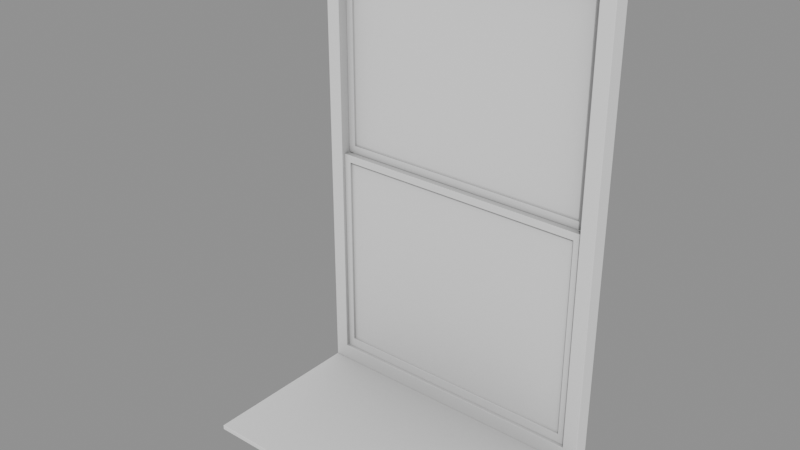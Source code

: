 # Source: Windows_window2.blend  (saved by Blender 5.2.45; exported with 4.5.12 LTS)
import bpy
from mathutils import Matrix  # noqa: F401  (used for matrix-valued properties, if any)

bpy.ops.wm.read_factory_settings(use_empty=True)
scene = bpy.context.scene
scene.name = 'Scene'

# ---- collections
col_windows_window2 = bpy.data.collections.new('Windows_window2'); scene.collection.children.link(col_windows_window2)

# ---- materials (node trees are filled in below, after node groups)
mat_ao_bake = bpy.data.materials.new('AO-bake')
mat_ao_bake.use_backface_culling_lightprobe_volume = False

# ---- node groups
ng_gltf_settings = bpy.data.node_groups.new('glTF Settings', 'ShaderNodeTree')
_s = ng_gltf_settings.interface.new_socket(name='Occlusion', in_out='INPUT', socket_type='NodeSocketFloat')
_s.subtype = 'FACTOR'
_s.default_value = 1.0
_s.min_value = 0.0
_s.max_value = 1.0
_N = ng_gltf_settings.nodes; _L = ng_gltf_settings.links
n0 = _N.new('NodeGroupInput'); n0.name = 'Group Input'; n0.location = (-200, 0)
n1 = _N.new('NodeGroupOutput'); n1.name = 'Group Output'; n1.location = (-2, -8)
n1.is_active_output = True
ng_smooth_by_angle = bpy.data.node_groups.new('Smooth by Angle', 'GeometryNodeTree')
_s = ng_smooth_by_angle.interface.new_socket(name='Mesh', in_out='OUTPUT', socket_type='NodeSocketGeometry')
_s = ng_smooth_by_angle.interface.new_socket(name='Mesh', in_out='INPUT', socket_type='NodeSocketGeometry')
_s = ng_smooth_by_angle.interface.new_socket(name='Angle', in_out='INPUT', socket_type='NodeSocketFloat')
_s.subtype = 'ANGLE'
_s.default_value = 0.5236
_s.min_value = 0.0
_s.max_value = 3.142
_s.description = 'Maximum face angle for smooth edges'
_s = ng_smooth_by_angle.interface.new_socket(name='Ignore Sharpness', in_out='INPUT', socket_type='NodeSocketBool')
_s.force_non_field = True
ng_smooth_by_angle.description = 'Set the sharpness of mesh edges based on the angle between the neighboring faces'
ng_smooth_by_angle.is_modifier = True
_N = ng_smooth_by_angle.nodes; _L = ng_smooth_by_angle.links
n0 = _N.new('GeometryNodeSetShadeSmooth'); n0.name = 'Set Shade Smooth'; n0.location = (120, -80)
n0.domain = 'EDGE'
n1 = _N.new('GeometryNodeSetShadeSmooth'); n1.name = 'Set Shade Smooth.001'; n1.location = (300, -80)
n2 = _N.new('NodeGroupOutput'); n2.name = 'Group Output'; n2.location = (480, -80)
n3 = _N.new('GeometryNodeInputMeshEdgeAngle'); n3.name = 'Edge Angle'; n3.location = (-440, -240)
n4 = _N.new('NodeGroupInput'); n4.name = 'Group Input'; n4.location = (-80, -80)
n5 = _N.new('GeometryNodeInputEdgeSmooth'); n5.name = 'Is Edge Smooth'; n5.location = (-260, -120)
n6 = _N.new('GeometryNodeInputShadeSmooth'); n6.name = 'Is Shade Smooth'; n6.location = (-440, -397)
n7 = _N.new('FunctionNodeCompare'); n7.name = 'Compare'; n7.location = (-260, -260)
n7.operation = 'LESS_EQUAL'
n8 = _N.new('FunctionNodeBooleanMath'); n8.name = 'Boolean Math.001'; n8.location = (-80, -260)
n9 = _N.new('NodeGroupInput'); n9.name = 'Group Input.001'; n9.location = (-440, -329)
n10 = _N.new('NodeGroupInput'); n10.name = 'Group Input.002'; n10.location = (-259, -189)
n11 = _N.new('FunctionNodeBooleanMath'); n11.name = 'Boolean Math'; n11.location = (-80, -149)
n11.operation = 'OR'
n12 = _N.new('FunctionNodeBooleanMath'); n12.name = 'Boolean Math.002'; n12.location = (-260, -380)
n12.operation = 'OR'
n13 = _N.new('NodeGroupInput'); n13.name = 'Group Input.003'; n13.location = (-440, -460)
_L.new(n3.outputs[0], n7.inputs[0])
_L.new(n1.outputs[0], n2.inputs[0])
_L.new(n9.outputs[1], n7.inputs[1])
_L.new(n7.outputs[0], n8.inputs[0])
_L.new(n4.outputs[0], n0.inputs[0])
_L.new(n0.outputs[0], n1.inputs[0])
_L.new(n8.outputs[0], n0.inputs[2])
_L.new(n10.outputs[2], n11.inputs[1])
_L.new(n5.outputs[0], n11.inputs[0])
_L.new(n11.outputs[0], n0.inputs[1])
_L.new(n13.outputs[2], n12.inputs[1])
_L.new(n6.outputs[0], n12.inputs[0])
_L.new(n12.outputs[0], n8.inputs[1])
n2.is_active_output = True

# ---- material node trees
mat_ao_bake.use_nodes = True; mat_ao_bake.node_tree.nodes.clear()
_N = mat_ao_bake.node_tree.nodes; _L = mat_ao_bake.node_tree.links
n0 = _N.new('ShaderNodeOutputMaterial'); n0.name = 'Material Output'; n0.location = (340, 260)
n1 = _N.new('ShaderNodeAmbientOcclusion'); n1.name = 'Ambient Occlusion'; n1.location = (-220, 200)
n1.inputs[1].default_value = 2.0
n2 = _N.new('ShaderNodeBsdfPrincipled'); n2.name = 'Principled BSDF'; n2.location = (60, 260)
n2.distribution = 'GGX'
n2.subsurface_method = 'BURLEY'
n2.inputs[3].default_value = 1.45
n2.inputs[27].default_value = (0.0, 0.0, 0.0, 1.0)
n2.inputs[28].default_value = 1.0
n3 = _N.new('ShaderNodeGroup'); n3.name = 'Group'; n3.location = (800, 260)
n3.width = 208
n3.node_tree = ng_gltf_settings
n3.inputs[0].default_value = 1.0
_L.new(n2.outputs[0], n0.inputs[0])
_L.new(n1.outputs[0], n2.inputs[0])
n0.is_active_output = True

# ---- meshes
me_plano_105 = bpy.data.meshes.new('Plano.105')
me_plano_105.from_pydata([(0.5598, -0.06251, 4.768e-07), (-0.5598, -0.06251, 4.768e-07), (0.5598, -0.06251, 0.01742), (-0.5598, -0.06251, 0.01742), (-0.5598, -0.6834, 0.01742), (0.5598, -0.6834, 0.01742), (-0.5598, -0.6834, 4.768e-07), (0.5598, -0.6834, 4.768e-07), (0.5598, 2.384e-07, 1.786), (0.5598, -0.06251, 1.786), (-0.5598, -2.384e-07, 1.786), (-0.5598, -0.06251, 1.786), (0.5598, 2.384e-07, 5.96e-08), (0.5598, -0.06251, 5.96e-08), (-0.5598, -2.384e-07, -1.192e-07), (-0.5598, -0.06251, -1.192e-07), (0.5049, -0.06251, 0.07559), (0.5049, 2.384e-07, 0.07559), (0.5049, -0.06251, 1.728), (0.5049, 2.384e-07, 1.728), (-0.508, -0.06251, 1.728), (-0.508, -2.384e-07, 1.728), (-0.508, -0.06251, 0.07559), (-0.508, -2.384e-07, 0.07559), (0.5049, 2.384e-07, 1.728), (0.5049, -0.02307, 1.728), (-0.508, -2.384e-07, 1.728), (-0.508, -0.02307, 1.728), (0.474, -0.02307, 1.692), (0.474, -2.384e-07, 1.692), (-0.4814, -0.02307, 1.692), (-0.4814, -2.384e-07, 1.692), (-0.508, -2.384e-07, 0.9059), (-0.508, -2.384e-07, 0.9345), (-0.508, -0.02307, 0.9345), (-0.508, -0.02307, 0.9059), (-0.4814, -0.02307, 0.9059), (-0.4814, -0.02307, 0.9345), (-0.4814, -2.384e-07, 0.9345), (-0.4814, -2.384e-07, 0.9059), (0.5049, 2.384e-07, 0.9345), (0.5049, 2.384e-07, 0.9059), (0.5049, -0.02307, 0.9059), (0.5049, -0.02307, 0.9345), (0.474, -0.02307, 0.9345), (0.474, -0.02307, 0.9059), (0.474, -2.384e-07, 0.9059), (0.474, -2.384e-07, 0.9345), (0.5049, -0.02629, 0.07559), (0.5049, -0.04935, 0.07559), (-0.508, -0.02629, 0.07559), (-0.508, -0.04935, 0.07559), (0.474, -0.04935, 0.1114), (0.474, -0.02629, 0.1114), (-0.4814, -0.04935, 0.1114), (-0.4814, -0.02629, 0.1114), (-0.508, -0.02629, 0.8772), (-0.508, -0.02629, 0.9059), (-0.508, -0.04935, 0.9059), (-0.508, -0.04935, 0.8772), (-0.4814, -0.04935, 0.8772), (-0.4814, -0.04935, 0.9059), (-0.4814, -0.02629, 0.9059), (-0.4814, -0.02629, 0.8772), (0.5049, -0.02629, 0.9059), (0.5049, -0.02629, 0.8772), (0.5049, -0.04935, 0.8772), (0.5049, -0.04935, 0.9059), (0.474, -0.04935, 0.9059), (0.474, -0.04935, 0.8772), (0.474, -0.02629, 0.8772), (0.474, -0.02629, 0.9059)], [], [(0, 1, 3, 2), (7, 5, 4, 6), (0, 2, 5, 7), (2, 3, 4, 5), (3, 1, 6, 4), (1, 0, 7, 6), (16, 18, 19, 17), (18, 20, 21, 19), (20, 22, 23, 21), (22, 16, 17, 23), (12, 8, 9, 13), (8, 10, 11, 9), (10, 14, 15, 11), (14, 12, 13, 15), (26, 31, 38, 33), (28, 30, 31, 29), (45, 46, 41, 42), (24, 26, 27, 25), (31, 30, 37, 38), (9, 18, 16, 13), (8, 12, 17, 19), (11, 20, 18, 9), (10, 8, 19, 21), (15, 22, 20, 11), (14, 10, 21, 23), (13, 16, 22, 15), (12, 14, 23, 17), (26, 33, 34, 27), (30, 27, 34, 37), (27, 30, 28, 25), (26, 24, 29, 31), (35, 32, 39, 36), (40, 47, 29, 24), (47, 44, 28, 29), (44, 43, 25, 28), (40, 24, 25, 43), (35, 36, 37, 34), (39, 32, 33, 38), (47, 46, 39, 38), (32, 35, 34, 33), (43, 44, 45, 42), (47, 40, 41, 46), (44, 47, 38, 37), (40, 43, 42, 41), (46, 45, 36, 39), (45, 44, 37, 36), (48, 53, 70, 65), (54, 52, 53, 55), (53, 52, 69, 70), (50, 48, 49, 51), (48, 65, 66, 49), (52, 49, 66, 69), (49, 52, 54, 51), (48, 50, 55, 53), (56, 63, 55, 50), (63, 60, 54, 55), (60, 59, 51, 54), (56, 50, 51, 59), (59, 60, 61, 58), (63, 56, 57, 62), (71, 70, 63, 62), (56, 59, 58, 57), (67, 68, 69, 66), (71, 64, 65, 70), (68, 71, 62, 61), (64, 67, 66, 65), (70, 69, 60, 63), (69, 68, 61, 60), (67, 64, 71, 68), (61, 62, 57, 58)])
_uv = me_plano_105.uv_layers.new(name='MapaUV')
_uv.uv.foreach_set('vector', [0.8052, 0.8098, 0.8052, 0.9056, 0.8037, 0.9056, 0.8037, 0.8098, 0.9202, 0.4552, 0.9187, 0.4552, 0.9187, 0.3594, 0.9202, 0.3594, 0.2219, 0.3629, 0.2205, 0.3629, 0.2205, 0.3098, 0.2219, 0.3098, 0.9124, 0.9672, 0.9124, 0.8714, 0.9655, 0.8714, 0.9655, 0.9672, 0.3598, 0.003585, 0.3613, 0.003585, 0.3613, 0.0567, 0.3598, 0.0567, 0.9688, 0.1116, 0.9688, 0.2074, 0.9157, 0.2074, 0.9157, 0.1116, 0.4985, 0.5378, 0.4985, 0.3965, 0.5038, 0.3965, 0.5038, 0.5378, 0.9245, 0.6804, 0.9245, 0.5937, 0.9299, 0.5937, 0.9299, 0.6804, 0.499, 0.6233, 0.499, 0.7647, 0.4936, 0.7647, 0.4936, 0.6233, 0.2106, 0.8513, 0.2106, 0.938, 0.2053, 0.938, 0.2053, 0.8513, 0.5406, 0.7128, 0.5406, 0.56, 0.5459, 0.56, 0.5459, 0.7128, 0.9229, 0.09882, 0.9229, 0.003029, 0.9283, 0.003029, 0.9283, 0.09882, 0.4892, 0.6248, 0.4892, 0.7776, 0.4839, 0.7776, 0.4839, 0.6248, 0.9202, 0.6235, 0.9202, 0.7193, 0.9148, 0.7193, 0.9148, 0.6235, 0.9195, 0.8116, 0.9226, 0.8094, 0.9874, 0.8094, 0.9874, 0.8116, 0.9344, 0.6755, 0.9344, 0.5938, 0.9364, 0.5938, 0.9364, 0.6755, 0.6574, 0.924, 0.6593, 0.924, 0.6593, 0.9267, 0.6574, 0.9267, 0.2151, 0.9364, 0.2151, 0.8497, 0.2171, 0.8497, 0.2171, 0.9364, 0.01909, 0.7565, 0.02106, 0.7565, 0.02106, 0.8214, 0.01909, 0.8214, 0.8098, 0.7544, 0.8145, 0.7594, 0.8145, 0.9007, 0.8098, 0.9072, 0.7598, 0.8062, 0.7598, 0.9591, 0.7551, 0.9526, 0.7551, 0.8112, 0.9056, 0.7544, 0.9012, 0.7594, 0.8145, 0.7594, 0.8098, 0.7544, 0.664, 0.8062, 0.7598, 0.8062, 0.7551, 0.8112, 0.6684, 0.8112, 0.9056, 0.9072, 0.9012, 0.9007, 0.9012, 0.7594, 0.9056, 0.7544, 0.664, 0.9591, 0.664, 0.8062, 0.6684, 0.8112, 0.6684, 0.9526, 0.8098, 0.9072, 0.8145, 0.9007, 0.9012, 0.9007, 0.9056, 0.9072, 0.7598, 0.9591, 0.664, 0.9591, 0.6684, 0.9526, 0.7551, 0.9526, 0.7809, 0.5323, 0.7809, 0.6002, 0.7789, 0.6002, 0.7789, 0.5323, 0.9307, 0.3611, 0.9276, 0.3588, 0.9955, 0.3588, 0.9955, 0.3611, 0.9276, 0.3588, 0.9307, 0.3611, 0.9307, 0.4429, 0.9276, 0.4455, 0.9195, 0.8116, 0.9195, 0.725, 0.9226, 0.7276, 0.9226, 0.8094, 0.6574, 0.84, 0.6593, 0.84, 0.6593, 0.8423, 0.6574, 0.8423, 0.9874, 0.725, 0.9874, 0.7276, 0.9226, 0.7276, 0.9195, 0.725, 0.8392, 0.7404, 0.8372, 0.7404, 0.8372, 0.6755, 0.8392, 0.6755, 0.9955, 0.4429, 0.9955, 0.4455, 0.9276, 0.4455, 0.9307, 0.4429, 0.6639, 0.7865, 0.6639, 0.7186, 0.6658, 0.7186, 0.6658, 0.7865, 0.9979, 0.3588, 0.9979, 0.3611, 0.9955, 0.3611, 0.9955, 0.3588, 0.9898, 0.8094, 0.9898, 0.8116, 0.9874, 0.8116, 0.9874, 0.8094, 0.9874, 0.7276, 0.9898, 0.7276, 0.9898, 0.8094, 0.9874, 0.8094, 0.7809, 0.6026, 0.7789, 0.6026, 0.7789, 0.6002, 0.7809, 0.6002, 0.9955, 0.4455, 0.9955, 0.4429, 0.9979, 0.4429, 0.9979, 0.4455, 0.9874, 0.7276, 0.9874, 0.725, 0.9898, 0.725, 0.9898, 0.7276, 0.02557, 0.8595, 0.02754, 0.8595, 0.02754, 0.9412, 0.02557, 0.9412, 0.6639, 0.7865, 0.6658, 0.7865, 0.6658, 0.789, 0.6639, 0.789, 0.6593, 0.924, 0.6574, 0.924, 0.6574, 0.8423, 0.6593, 0.8423, 0.9979, 0.4429, 0.9955, 0.4429, 0.9955, 0.3611, 0.9979, 0.3611, 0.3648, 0.9801, 0.3678, 0.9775, 0.4333, 0.9775, 0.4333, 0.9801, 0.01909, 0.9412, 0.01909, 0.8595, 0.02106, 0.8595, 0.02106, 0.9412, 0.01458, 0.8214, 0.01261, 0.8214, 0.01261, 0.7558, 0.01458, 0.7558, 0.9348, 0.002438, 0.9348, 0.0891, 0.9328, 0.0891, 0.9328, 0.002438, 0.7773, 0.5249, 0.7773, 0.4563, 0.7792, 0.4563, 0.7792, 0.5249, 0.9852, 0.5854, 0.9882, 0.5881, 0.9196, 0.5881, 0.9196, 0.5854, 0.9882, 0.5881, 0.9852, 0.5854, 0.9852, 0.5037, 0.9882, 0.5014, 0.3648, 0.9801, 0.3648, 0.8935, 0.3678, 0.8957, 0.3678, 0.9775, 0.4333, 0.8935, 0.4333, 0.8957, 0.3678, 0.8957, 0.3648, 0.8935, 0.808, 0.6764, 0.81, 0.6764, 0.81, 0.742, 0.808, 0.742, 0.9196, 0.5037, 0.9196, 0.5014, 0.9882, 0.5014, 0.9852, 0.5037, 0.8165, 0.6766, 0.8165, 0.7452, 0.8145, 0.7452, 0.8145, 0.6766, 0.9196, 0.5014, 0.9196, 0.5037, 0.9172, 0.5037, 0.9172, 0.5014, 0.4333, 0.8957, 0.4333, 0.8935, 0.4358, 0.8935, 0.4358, 0.8957, 0.4358, 0.9775, 0.4333, 0.9775, 0.4333, 0.8957, 0.4358, 0.8957, 0.8165, 0.6766, 0.8145, 0.6766, 0.8145, 0.6742, 0.8165, 0.6742, 0.9172, 0.5881, 0.9172, 0.5854, 0.9196, 0.5854, 0.9196, 0.5881, 0.4358, 0.9775, 0.4358, 0.9801, 0.4333, 0.9801, 0.4333, 0.9775, 0.2232, 0.854, 0.2252, 0.854, 0.2252, 0.9357, 0.2232, 0.9357, 0.7773, 0.4539, 0.7792, 0.4539, 0.7792, 0.4563, 0.7773, 0.4563, 0.1458, 0.9396, 0.1438, 0.9396, 0.1438, 0.8579, 0.1458, 0.8579, 0.9196, 0.5854, 0.9172, 0.5854, 0.9172, 0.5037, 0.9196, 0.5037, 0.2232, 0.8513, 0.2252, 0.8513, 0.2252, 0.854, 0.2232, 0.854, 0.2232, 0.9357, 0.2252, 0.9357, 0.2252, 0.938, 0.2232, 0.938])
_uv.active_render = True
_uv = me_plano_105.uv_layers.new(name='UVMap')
_uv.uv.foreach_set('vector', [0.0, 0.0, 0.0, 0.0, 0.0, 0.0, 0.0, 0.0, 0.0, 0.0, 0.0, 0.0, 0.0, 0.0, 0.0, 0.0, 0.0, 0.0, 0.0, 0.0, 0.0, 0.0, 0.0, 0.0, 0.0, 0.0, 0.0, 0.0, 0.0, 0.0, 0.0, 0.0, 0.0, 0.0, 0.0, 0.0, 0.0, 0.0, 0.0, 0.0, 0.0, 0.0, 0.0, 0.0, 0.0, 0.0, 0.0, 0.0, 0.0, 0.0, 0.0, 0.0, 0.0, 0.0, 0.0, 0.0, 0.0, 0.0, 0.0, 0.0, 0.0, 0.0, 0.0, 0.0, 0.0, 0.0, 0.0, 0.0, 0.0, 0.0, 0.0, 0.0, 0.0, 0.0, 0.0, 0.0, 0.0, 0.0, 0.0, 0.0, 0.0, 0.0, 0.0, 0.0, 0.0, 0.0, 0.0, 0.0, 0.0, 0.0, 0.0, 0.0, 0.0, 0.0, 0.0, 0.0, 0.0, 0.0, 0.0, 0.0, 0.0, 0.0, 0.0, 0.0, 0.0, 0.0, 0.0, 0.0, 0.0, 0.0, 0.0, 0.0, 0.0, 0.0, 0.0, 0.0, 0.0, 0.0, 0.0, 0.0, 0.0, 0.0, 0.0, 0.0, 0.0, 0.0, 0.0, 0.0, 0.0, 0.0, 0.0, 0.0, 0.0, 0.0, 0.0, 0.0, 0.0, 0.0, 0.0, 0.0, 0.0, 0.0, 0.0, 0.0, 0.0, 0.0, 0.0, 0.0, 0.0, 0.0, 0.0, 0.0, 0.0, 0.0, 0.0, 0.0, 0.0, 0.0, 0.0, 0.0, 0.0, 0.0, 0.0, 0.0, 0.0, 0.0, 0.0, 0.0, 0.0, 0.0, 0.0, 0.0, 0.0, 0.0, 0.0, 0.0, 0.0, 0.0, 0.0, 0.0, 0.0, 0.0, 0.0, 0.0, 0.0, 0.0, 0.0, 0.0, 0.0, 0.0, 0.0, 0.0, 0.0, 0.0, 0.0, 0.0, 0.0, 0.0, 0.0, 0.0, 0.0, 0.0, 0.0, 0.0, 0.0, 0.0, 0.0, 0.0, 0.0, 0.0, 0.0, 0.0, 0.0, 0.0, 0.0, 0.0, 0.0, 0.0, 0.0, 0.0, 0.0, 0.0, 0.0, 0.0, 0.0, 0.0, 0.0, 0.0, 0.0, 0.0, 0.0, 0.0, 0.0, 0.0, 0.0, 0.0, 0.0, 0.0, 0.0, 0.0, 0.0, 0.0, 0.0, 0.0, 0.0, 0.0, 0.0, 0.0, 0.0, 0.0, 0.0, 0.0, 0.0, 0.0, 0.0, 0.0, 0.0, 0.0, 0.0, 0.0, 0.0, 0.0, 0.0, 0.0, 0.0, 0.0, 0.0, 0.0, 0.0, 0.0, 0.0, 0.0, 0.0, 0.0, 0.0, 0.0, 0.0, 0.0, 0.0, 0.0, 0.0, 0.0, 0.0, 0.0, 0.0, 0.0, 0.0, 0.0, 0.0, 0.0, 0.0, 0.0, 0.0, 0.0, 0.0, 0.0, 0.0, 0.0, 0.0, 0.0, 0.0, 0.0, 0.0, 0.0, 0.0, 0.0, 0.0, 0.0, 0.0, 0.0, 0.0, 0.0, 0.0, 0.0, 0.0, 0.0, 0.0, 0.0, 0.0, 0.0, 0.0, 0.0, 0.0, 0.0, 0.0, 0.0, 0.0, 0.0, 0.0, 0.0, 0.0, 0.0, 0.0, 0.0, 0.0, 0.0, 0.0, 0.0, 0.0, 0.0, 0.0, 0.0, 0.0, 0.0, 0.0, 0.0, 0.0, 0.0, 0.0, 0.0, 0.0, 0.0, 0.0, 0.0, 0.0, 0.0, 0.0, 0.0, 0.0, 0.0, 0.0, 0.0, 0.0, 0.0, 0.0, 0.0, 0.0, 0.0, 0.0, 0.0, 0.0, 0.0, 0.0, 0.0, 0.0, 0.0, 0.0, 0.0, 0.0, 0.0, 0.0, 0.0, 0.0, 0.0, 0.0, 0.0, 0.0, 0.0, 0.0, 0.0, 0.0, 0.0, 0.0, 0.0, 0.0, 0.0, 0.0, 0.0, 0.0, 0.0, 0.0, 0.0, 0.0, 0.0, 0.0, 0.0, 0.0, 0.0, 0.0, 0.0, 0.0, 0.0, 0.0, 0.0, 0.0, 0.0, 0.0, 0.0, 0.0, 0.0, 0.0, 0.0, 0.0, 0.0, 0.0, 0.0, 0.0, 0.0, 0.0, 0.0, 0.0, 0.0, 0.0, 0.0, 0.0, 0.0, 0.0, 0.0, 0.0, 0.0, 0.0, 0.0, 0.0, 0.0, 0.0, 0.0, 0.0, 0.0, 0.0, 0.0, 0.0, 0.0, 0.0, 0.0, 0.0, 0.0, 0.0, 0.0, 0.0, 0.0, 0.0, 0.0, 0.0, 0.0, 0.0, 0.0, 0.0, 0.0, 0.0, 0.0, 0.0, 0.0, 0.0, 0.0, 0.0, 0.0, 0.0, 0.0, 0.0, 0.0, 0.0, 0.0, 0.0, 0.0, 0.0, 0.0, 0.0, 0.0, 0.0, 0.0, 0.0, 0.0, 0.0, 0.0, 0.0, 0.0, 0.0, 0.0, 0.0, 0.0, 0.0, 0.0, 0.0, 0.0, 0.0, 0.0, 0.0, 0.0, 0.0, 0.0, 0.0, 0.0, 0.0, 0.0, 0.0, 0.0, 0.0, 0.0, 0.0, 0.0, 0.0, 0.0, 0.0, 0.0, 0.0, 0.0, 0.0, 0.0, 0.0, 0.0, 0.0, 0.0, 0.0, 0.0, 0.0, 0.0, 0.0, 0.0, 0.0, 0.0, 0.0, 0.0, 0.0, 0.0, 0.0, 0.0, 0.0, 0.0, 0.0, 0.0, 0.0, 0.0, 0.0, 0.0, 0.0, 0.0, 0.0, 0.0, 0.0, 0.0])
me_plano_105.materials.append(mat_ao_bake)
me_plano_105.update()
me_plano_104 = bpy.data.meshes.new('Plano.104')
me_plano_104.from_pydata([(0.474, -0.0142, 1.692), (-0.4814, -0.0142, 1.692), (-0.4814, -0.0142, 0.9345), (0.474, -0.0142, 0.9345), (0.474, -0.04006, 0.8772), (-0.4814, -0.04006, 0.8772), (-0.4814, -0.04006, 0.1114), (0.474, -0.04006, 0.1114)], [], [(1, 2, 3, 0), (5, 6, 7, 4)])
_uv = me_plano_104.uv_layers.new(name='MapaUV')
_uv.uv.foreach_set('vector', [0.0, 0.0, 0.0, 0.0, 0.0, 0.0, 0.0, 0.0, 0.0, 0.0, 0.0, 0.0, 0.0, 0.0, 0.0, 0.0])
_uv.active_render = True
_uv = me_plano_104.uv_layers.new(name='UVMap')
_uv.uv.foreach_set('vector', [0.0, 0.0, 0.0, 0.0, 0.0, 0.0, 0.0, 0.0, 0.0, 0.0, 0.0, 0.0, 0.0, 0.0, 0.0, 0.0])
me_plano_104.materials.append(mat_ao_bake)
me_plano_104.update()

# ---- objects
ob_wall0_window2 = bpy.data.objects.new('wall0_window2', me_plano_105)
ob_wall0_glass0 = bpy.data.objects.new('wall0_glass0', me_plano_104)

# ---- transforms, parenting, visibility, modifiers, constraints
ob_wall0_window2.location = (0.0, 0.0, 0.0)
_m = ob_wall0_window2.modifiers.new('Bevel', 'BEVEL')
_m.width = 0.001
_m.width_pct = 0.001
_m.segments = 2
_m = ob_wall0_window2.modifiers.new('Smooth by Angle', 'NODES')
_m.node_group = ng_smooth_by_angle
_m.show_group_selector = False
_m = ob_wall0_window2.modifiers.new('WeightedNormal', 'WEIGHTED_NORMAL')
ob_wall0_glass0.location = (0.0, 0.0, 0.0)

# ---- collection membership
col_windows_window2.objects.link(ob_wall0_window2)
col_windows_window2.objects.link(ob_wall0_glass0)

# ---- scene / render settings (as saved in the file)
scene.frame_start = 1; scene.frame_end = 250; scene.frame_set(1)
scene.render.engine = 'BLENDER_EEVEE_NEXT'
scene.render.bake_bias = 0.0
scene.render.bake_samples = 0
scene.render.compositor_device = 'GPU'
scene.eevee.use_volume_custom_range = False
scene.eevee.fast_gi_thickness_near = 0.1
scene.eevee.fast_gi_thickness_far = 0.0
scene.eevee.ray_tracing_options.screen_trace_thickness = 0.1
bpy.context.view_layer.update()

# ---- added for rendering (the .blend has no active camera and no usable light): camera, sun + grey world if the file has none
cam_auto = bpy.data.cameras.new('AutoCamera')
cam_auto.lens = 50.0
cam_auto.sensor_width = 36.0
cam_auto.clip_end = 1000.0
ob_auto_camera = bpy.data.objects.new('AutoCamera', cam_auto)
scene.collection.objects.link(ob_auto_camera)
ob_auto_camera.location = (2.05029, -2.80202, 2.53326)
ob_auto_camera.rotation_euler = (1.09748, -7.21219e-08, 0.694738)
scene.camera = ob_auto_camera
light_auto_sun = bpy.data.lights.new('AutoSun', 'SUN')
light_auto_sun.energy = 3.0
light_auto_sun.angle = 0.0523599
ob_auto_sun = bpy.data.objects.new('AutoSun', light_auto_sun)
scene.collection.objects.link(ob_auto_sun)
ob_auto_sun.rotation_euler = (0.872665, 0.174533, 0.523599)
if scene.world is None:
    world_auto = bpy.data.worlds.new('AutoWorld')
    world_auto.color = (0.3, 0.3, 0.3)
    scene.world = world_auto
bpy.context.view_layer.update()
